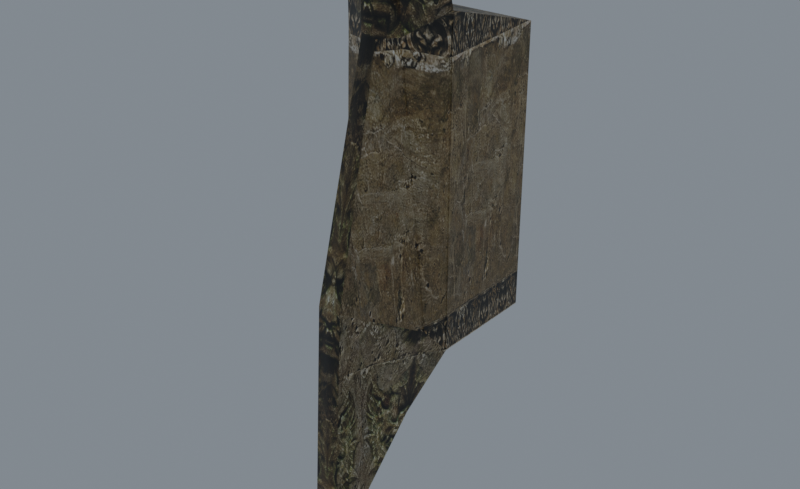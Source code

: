 # Source: reimported.blend  (saved by Blender 5.2.45; exported with 4.5.12 LTS)
import bpy
from mathutils import Matrix  # noqa: F401  (used for matrix-valued properties, if any)

bpy.ops.wm.read_factory_settings(use_empty=True)
scene = bpy.context.scene
scene.name = 'StoneMuWall02'

# ---- collections
col_collection = bpy.data.collections.new('Collection'); scene.collection.children.link(col_collection)

# ---- images (referenced by path relative to the original .blend; pixels are not part of the script)
import os
ASSET_DIR = os.environ.get("B2B_ASSET_DIR", "")  # directory of the original .blend (textures are referenced by path, not embedded)
HERE = os.path.dirname(os.path.abspath(__file__))  # packed textures are extracted next to this script under _unpacked/

def load_image(name, relpath, width, height, colorspace="sRGB"):
    """Load a texture the original file referenced (path relative to the .blend, or extracted next to this script)."""
    p = next((c for c in (os.path.join(HERE, relpath), os.path.join(ASSET_DIR, relpath)) if relpath and os.path.exists(c)), "")
    if p:
        img = bpy.data.images.load(p, check_existing=True)
        img.name = name
    else:  # same state as the original file: an image datablock whose file is absent (Cycles renders it pink)
        img = bpy.data.images.new(name, width, height)
        img.source = "FILE"
        img.filepath = "//" + (relpath or name)
    img.colorspace_settings.name = colorspace
    return img
img_c_wall06_jpg = load_image('c_wall06.jpg', '_unpacked/c_wall06.1817c3eb.jpg', 512, 512, 'sRGB')
img_c_wall05_jpg = load_image('c_wall05.jpg', '_unpacked/c_wall05.41c93b14.jpg', 512, 512, 'sRGB')
img_c_wall04_jpg = load_image('c_wall04.jpg', '_unpacked/c_wall04.f6a29add.jpg', 512, 512, 'sRGB')

# ---- materials (node trees are filled in below, after node groups)
mat_c_wall06_jpg = bpy.data.materials.new('c_wall06.jpg')
mat_c_wall06_jpg.diffuse_color = (0.8644, 0.4908, 0.6593, 1.0)
mat_c_wall05_jpg = bpy.data.materials.new('c_wall05.jpg')
mat_c_wall05_jpg.diffuse_color = (0.7176, 0.546, 0.8214, 1.0)
mat_c_wall04_jpg = bpy.data.materials.new('c_wall04.jpg')
mat_c_wall04_jpg.diffuse_color = (0.9765, 0.7496, 0.7092, 1.0)

# ---- material node trees
mat_c_wall06_jpg.use_nodes = True; mat_c_wall06_jpg.node_tree.nodes.clear()
_N = mat_c_wall06_jpg.node_tree.nodes; _L = mat_c_wall06_jpg.node_tree.links
n0 = _N.new('ShaderNodeBsdfPrincipled'); n0.name = 'Principled BSDF'; n0.location = (-200, 100)
n0.inputs[10].default_value = 0.005
n1 = _N.new('ShaderNodeOutputMaterial'); n1.name = 'Material Output'; n1.location = (200, 100)
n2 = _N.new('ShaderNodeTexImage'); n2.name = 'Image Texture'; n2.location = (-600, 100)
n2.image = img_c_wall06_jpg
_L.new(n0.outputs[0], n1.inputs[0])
_L.new(n2.outputs[0], n0.inputs[0])
n1.is_active_output = True
mat_c_wall05_jpg.use_nodes = True; mat_c_wall05_jpg.node_tree.nodes.clear()
_N = mat_c_wall05_jpg.node_tree.nodes; _L = mat_c_wall05_jpg.node_tree.links
n0 = _N.new('ShaderNodeBsdfPrincipled'); n0.name = 'Principled BSDF'; n0.location = (-200, 100)
n0.inputs[10].default_value = 0.005
n1 = _N.new('ShaderNodeOutputMaterial'); n1.name = 'Material Output'; n1.location = (200, 100)
n2 = _N.new('ShaderNodeTexImage'); n2.name = 'Image Texture'; n2.location = (-600, 100)
n2.image = img_c_wall05_jpg
_L.new(n0.outputs[0], n1.inputs[0])
_L.new(n2.outputs[0], n0.inputs[0])
n1.is_active_output = True
mat_c_wall04_jpg.use_nodes = True; mat_c_wall04_jpg.node_tree.nodes.clear()
_N = mat_c_wall04_jpg.node_tree.nodes; _L = mat_c_wall04_jpg.node_tree.links
n0 = _N.new('ShaderNodeBsdfPrincipled'); n0.name = 'Principled BSDF'; n0.location = (-200, 100)
n0.inputs[10].default_value = 0.005
n1 = _N.new('ShaderNodeOutputMaterial'); n1.name = 'Material Output'; n1.location = (200, 100)
n2 = _N.new('ShaderNodeTexImage'); n2.name = 'Image Texture'; n2.location = (-600, 100)
n2.image = img_c_wall04_jpg
_L.new(n0.outputs[0], n1.inputs[0])
_L.new(n2.outputs[0], n0.inputs[0])
n1.is_active_output = True

# ---- world
world_world = bpy.data.worlds.new('World'); scene.world = world_world
world_world.use_nodes = True; world_world.node_tree.nodes.clear()
_N = world_world.node_tree.nodes; _L = world_world.node_tree.links
n0 = _N.new('ShaderNodeOutputWorld'); n0.name = 'World Output'; n0.location = (200, 100)
n1 = _N.new('ShaderNodeBackground'); n1.name = 'Background'; n1.location = (-200, 100)
n1.inputs[0].default_value = (0.32, 0.36, 0.4, 1.0)
n1.inputs[1].default_value = 0.7
_L.new(n1.outputs[0], n0.inputs[0])
n0.is_active_output = True
world_world.color = (0.05088, 0.05088, 0.05088)
world_world.sun_shadow_jitter_overblur = 0.0

# ---- meshes
me_stonemuwall02 = bpy.data.meshes.new('StoneMuWall02')
me_stonemuwall02.from_pydata([(-50.01, -50.08, 281.3), (49.99, -50.08, 281.3), (49.99, 49.92, 252.5), (-50.01, 49.92, 252.5), (49.99, 49.92, 0.0), (-50.01, 49.92, 0.0), (28.74, -74.08, -57.7), (41.67, -68.68, 22.63), (10.92, -133.4, 56.16), (10.92, -147.4, -174.2), (49.99, -50.08, 0.0), (-41.7, -68.68, 22.63), (-50.01, -50.08, 0.0), (-28.76, -74.08, -57.7), (-10.95, -133.4, 56.16), (-10.95, -147.4, -174.2), (6.775, -84.05, 259.9), (-6.805, -84.05, 259.9), (22.4, -31.33, 333.6), (-20.12, -31.33, 333.6), (-11.01, -65.9, 299.7), (13.28, -65.9, 299.7), (-3.482, -87.33, 334.1), (5.755, -87.33, 334.1), (-17.87, -68.68, 259.9), (17.84, -68.68, 259.9), (-49.37, -49.79, 2.359), (-49.37, -49.79, 278.9), (-41.19, -68.08, 24.61), (-17.77, -68.08, 257.9), (-40.71, -68.75, 25.0), (-17.34, -68.75, 257.7), (-10.55, -132.2, 57.87), (-6.483, -83.82, 257.7), (49.34, -49.79, 2.359), (41.17, -68.08, 24.61), (49.34, -49.79, 278.9), (17.74, -68.08, 257.9), (40.68, -68.75, 25.0), (10.52, -132.2, 57.87), (17.31, -68.75, 257.7), (6.454, -83.82, 257.7)], [], [(0, 1, 2), (2, 3, 0), (4, 5, 3), (3, 2, 4), (6, 7, 8), (8, 9, 6), (10, 7, 6), (11, 12, 13), (14, 11, 13), (14, 13, 15), (14, 8, 16), (16, 17, 14), (8, 14, 15), (15, 9, 8), (18, 19, 20), (20, 21, 18), (21, 20, 22), (22, 23, 21), (13, 6, 9), (9, 15, 13), (1, 0, 19), (19, 18, 1), (17, 16, 23), (23, 22, 17), (0, 24, 20), (20, 19, 0), (24, 17, 22), (22, 20, 24), (16, 25, 21), (16, 21, 23), (21, 25, 1), (21, 1, 18), (10, 4, 2), (2, 1, 10), (5, 12, 0), (0, 3, 5), (0, 12, 26), (26, 27, 0), (12, 11, 28), (28, 26, 12), (11, 24, 29), (29, 28, 11), (24, 0, 27), (27, 29, 24), (27, 26, 28), (28, 29, 27), (24, 11, 30), (30, 31, 24), (11, 14, 32), (32, 30, 11), (14, 17, 33), (33, 32, 14), (17, 24, 31), (31, 33, 17), (31, 30, 32), (32, 33, 31), (7, 10, 34), (34, 35, 7), (10, 1, 36), (36, 34, 10), (1, 25, 37), (37, 36, 1), (25, 7, 35), (35, 37, 25), (35, 34, 36), (36, 37, 35), (8, 7, 38), (38, 39, 8), (7, 25, 40), (40, 38, 7), (25, 16, 41), (41, 40, 25), (16, 8, 39), (39, 41, 16), (39, 38, 40), (40, 41, 39)])
me_stonemuwall02.polygons.foreach_set('use_smooth', [True] * 76)
me_stonemuwall02.polygons.foreach_set('material_index', [0, 0, 0, 0, 0, 0, 0, 0, 0, 0, 1, 1, 1, 1, 1, 1, 1, 1, 1, 1, 1, 1, 1, 1, 1, 1, 1, 1, 1, 1, 1, 1, 2, 2, 2, 2, 2, 2, 2, 2, 2, 2, 2, 2, 2, 2, 2, 2, 2, 2, 2, 2, 2, 2, 2, 2, 2, 2, 2, 2, 2, 2, 2, 2, 2, 2, 2, 2, 2, 2, 2, 2, 2, 2, 2, 2])
_k = set([(0, 1), (0, 3), (0, 12), (0, 19), (0, 24), (0, 27), (1, 2), (1, 10), (1, 18), (1, 25), (1, 36), (2, 3), (2, 4), (3, 5), (6, 8), (6, 9), (7, 8), (7, 10), (7, 25), (7, 35), (7, 38), (8, 14), (8, 16), (8, 39), (9, 15), (10, 34), (11, 12), (11, 14), (11, 24), (11, 28), (11, 30), (12, 26), (13, 14), (13, 15), (14, 17), (14, 32), (16, 25), (16, 41), (17, 24), (17, 33), (18, 19), (18, 21), (19, 20), (20, 21), (20, 24), (21, 25), (24, 29), (24, 31), (25, 37), (25, 40), (26, 27), (26, 28), (27, 28), (27, 29), (28, 29), (30, 31), (30, 32), (31, 32), (31, 33), (32, 33), (34, 35), (34, 36), (35, 36), (35, 37), (36, 37), (38, 39), (38, 40), (39, 40), (39, 41), (40, 41)])
me_stonemuwall02.attributes.new('sharp_edge', 'BOOLEAN', 'EDGE').data.foreach_set('value', [ (min(e.vertices), max(e.vertices)) in _k for e in me_stonemuwall02.edges])
_uv = me_stonemuwall02.uv_layers.new(name='Float2')
_uv.uv.foreach_set('vector', [0.0005, 1.42, 0.9995, 1.42, 0.9995, 1.015, 0.9995, 1.015, 0.0005, 1.015, 0.0005, 1.42, 0.9995, -0.0086, 0.0005, -0.0086, 0.0005, 1.015, 0.0005, 1.015, 0.9995, 1.015, 0.9995, -0.0086, -0.5039, -0.2846, -0.4425, 0.1074, -1.18, 0.2709, -1.18, 0.2709, -1.339, -0.8529, -0.5039, -0.2846, -0.2305, -0.0031, -0.4425, 0.1074, -0.5039, -0.2846, -0.4425, 0.1074, -0.2305, -0.0031, -0.5039, -0.2846, -1.18, 0.2709, -0.4425, 0.1074, -0.5039, -0.2846, -1.18, 0.2709, -0.5039, -0.2846, -1.339, -0.8529, 0.3908, 0.5002, 0.6092, 0.5002, 0.5678, 1.29, 0.5678, 1.29, 0.4322, 1.29, 0.3908, 0.5002, 0.6092, 0.5002, 0.3908, 0.5002, 0.3908, -0.6659, 0.3908, -0.6659, 0.6092, -0.6659, 0.6092, 0.5002, 0.7239, 1.664, 0.2991, 1.664, 0.3901, 1.492, 0.3901, 1.492, 0.6329, 1.492, 0.7239, 1.664, 0.6329, 1.492, 0.3901, 1.492, 0.4654, 1.666, 0.4654, 1.666, 0.5576, 1.666, 0.6329, 1.492, 0.2128, -0.0762, 0.7872, -0.0762, 0.6092, -0.6659, 0.6092, -0.6659, 0.3908, -0.6659, 0.2128, -0.0762, 0.9995, 1.399, 0.0005, 1.399, 0.2991, 1.664, 0.2991, 1.664, 0.7239, 1.664, 0.9995, 1.399, 0.4322, 1.29, 0.5678, 1.29, 0.5576, 1.666, 0.5576, 1.666, 0.4654, 1.666, 0.4322, 1.29, 0.0005, 1.399, 0.3216, 1.29, 0.3901, 1.492, 0.3901, 1.492, 0.2991, 1.664, 0.0005, 1.399, 0.3216, 1.29, 0.4322, 1.29, 0.4654, 1.666, 0.4654, 1.666, 0.3901, 1.492, 0.3216, 1.29, 0.5678, 1.29, 0.6784, 1.29, 0.6329, 1.492, 0.5678, 1.29, 0.6329, 1.492, 0.5576, 1.666, 0.6329, 1.492, 0.6784, 1.29, 0.9995, 1.399, 0.6329, 1.492, 0.9995, 1.399, 0.7239, 1.664, -0.2305, -0.0031, 0.9084, -0.0031, 0.9084, 0.9961, 0.9084, 0.9961, -0.2305, 1.137, -0.2305, -0.0031, 0.9084, -0.0031, -0.2305, -0.0031, -0.2305, 1.137, -0.2305, 1.137, 0.9084, 0.9961, 0.9084, -0.0031, -0.2305, 1.137, -0.2305, -0.0031, -0.2323, 0.006529, -0.2323, 0.006529, -0.2323, 1.127, -0.2305, 1.137, -0.2305, -0.0031, -0.4425, 0.1074, -0.4407, 0.1152, -0.4407, 0.1152, -0.2323, 0.006529, -0.2305, -0.0031, -0.4425, 0.1074, -0.4425, 1.032, -0.4407, 1.025, -0.4407, 1.025, -0.4407, 0.1152, -0.4425, 0.1074, -0.4425, 1.032, -0.2305, 1.137, -0.2323, 1.127, -0.2323, 1.127, -0.4407, 1.025, -0.4425, 1.032, -0.2323, 1.127, -0.2323, 0.006529, -0.4407, 0.1152, -0.4407, 0.1152, -0.4407, 1.025, -0.2323, 1.127, -0.4425, 1.032, -0.4425, 0.1074, -0.4469, 0.1171, -0.4469, 0.1171, -0.4469, 1.024, -0.4425, 1.032, -0.4425, 0.1074, -1.18, 0.2709, -1.17, 0.2774, -1.17, 0.2774, -0.4469, 0.1171, -0.4425, 0.1074, -1.18, 0.2709, -0.6175, 1.032, -0.6185, 1.024, -0.6185, 1.024, -1.17, 0.2774, -1.18, 0.2709, -0.6175, 1.032, -0.4425, 1.032, -0.4469, 1.024, -0.4469, 1.024, -0.6185, 1.024, -0.6175, 1.032, -0.4469, 1.024, -0.4469, 0.1171, -1.17, 0.2774, -1.17, 0.2774, -0.6185, 1.024, -0.4469, 1.024, -0.4425, 0.1074, -0.2305, -0.0031, -0.2323, 0.006529, -0.2323, 0.006529, -0.4407, 0.1152, -0.4425, 0.1074, -0.2305, -0.0031, -0.2305, 1.137, -0.2323, 1.127, -0.2323, 1.127, -0.2323, 0.006529, -0.2305, -0.0031, -0.2305, 1.137, -0.4425, 1.032, -0.4407, 1.025, -0.4407, 1.025, -0.2323, 1.127, -0.2305, 1.137, -0.4425, 1.032, -0.4425, 0.1074, -0.4407, 0.1152, -0.4407, 0.1152, -0.4407, 1.025, -0.4425, 1.032, -0.4407, 0.1152, -0.2323, 0.006529, -0.2323, 1.127, -0.2323, 1.127, -0.4407, 1.025, -0.4407, 0.1152, -1.18, 0.2709, -0.4425, 0.1074, -0.4469, 0.1171, -0.4469, 0.1171, -1.17, 0.2774, -1.18, 0.2709, -0.4425, 0.1074, -0.4425, 1.032, -0.4469, 1.024, -0.4469, 1.024, -0.4469, 0.1171, -0.4425, 0.1074, -0.4425, 1.032, -0.6175, 1.032, -0.6185, 1.024, -0.6185, 1.024, -0.4469, 1.024, -0.4425, 1.032, -0.6175, 1.032, -1.18, 0.2709, -1.17, 0.2774, -1.17, 0.2774, -0.6185, 1.024, -0.6175, 1.032, -1.17, 0.2774, -0.4469, 0.1171, -0.4469, 1.024, -0.4469, 1.024, -0.6185, 1.024, -1.17, 0.2774])
me_stonemuwall02.materials.append(mat_c_wall06_jpg)
me_stonemuwall02.materials.append(mat_c_wall05_jpg)
me_stonemuwall02.materials.append(mat_c_wall04_jpg)
me_stonemuwall02.update()
me_stonemuwall02.normals_split_custom_set([tuple(v) for v in zip(*[iter([0.0, 0.2771, 0.9609, 0.0, 0.2771, 0.9609, 0.0, 0.2771, 0.9609, 0.0, 0.2771, 0.9609, 0.0, 0.2771, 0.9609, 0.0, 0.2771, 0.9609, 0.0, 1.0, 0.0, 0.0, 1.0, 0.0, 0.0, 1.0, 0.0, 0.0, 1.0, 0.0, 0.0, 1.0, 0.0, 0.0, 1.0, 0.0, 0.916, -0.0709, -0.3948, 0.8876, -0.4588, -0.04052, 0.7287, -0.6767, 0.1051, 0.3929, -0.9179, 0.05566, 0.608, -0.7925, 0.04811, 0.9656, -0.2597, 0.01576, 0.8551, -0.508, -0.1036, 0.8876, -0.4588, -0.04052, 0.916, -0.0709, -0.3948, -0.8876, -0.4588, -0.04052, -0.8551, -0.508, -0.1036, -0.7634, 0.3144, -0.5642, -0.6025, -0.7854, 0.1417, -0.8876, -0.4588, -0.04052, -0.7634, 0.3144, -0.5642, -0.608, -0.7924, 0.0481, -0.9656, -0.2597, 0.01576, -0.3927, -0.918, 0.05574, -0.6026, -0.7854, 0.1417, 0.7287, -0.6767, 0.1052, 0.4935, -0.8587, 0.1383, 0.4935, -0.8587, 0.1383, -0.3627, -0.9292, 0.07062, -0.6026, -0.7854, 0.1417, 0.3929, -0.9179, 0.05566, -0.608, -0.7924, 0.0481, -0.3927, -0.918, 0.05574, -0.3927, -0.918, 0.05574, 0.608, -0.7925, 0.04811, 0.3929, -0.9179, 0.05566, 0.0, -0.7009, 0.7133, 0.0, -0.7009, 0.7133, 0.0, -0.7009, 0.7133, 0.0, -0.7009, 0.7133, 0.0, -0.7009, 0.7133, 0.0, -0.7009, 0.7133, 0.7753, 0.3481, 0.527, -0.6826, 0.544, 0.4879, -0.8315, 0.02271, 0.555, -0.8315, 0.02271, 0.555, 0.5204, -0.819, 0.2419, 0.7753, 0.3481, 0.527, -0.7635, 0.3144, -0.5641, 0.916, -0.07106, -0.3947, 0.0, 0.8463, -0.5327, 0.0, 0.8463, -0.5327, 0.0, 0.8463, -0.5327, -0.7635, 0.3144, -0.5641, 0.0, 0.9414, -0.3372, 0.0, 0.9414, -0.3372, 0.0, 0.9414, -0.3372, 0.0, 0.9414, -0.3372, 0.0, 0.9414, -0.3372, 0.0, 0.9414, -0.3372, -0.3627, -0.9292, 0.07062, 0.4935, -0.8587, 0.1383, 0.5204, -0.819, 0.2419, 0.5204, -0.819, 0.2419, -0.8315, 0.02271, 0.555, -0.3627, -0.9292, 0.07062, -0.6232, -0.7582, 0.192, -0.4522, -0.8871, 0.09218, -0.488, -0.8015, 0.3457, -0.488, -0.8015, 0.3457, -0.5217, -0.6639, 0.5357, -0.6232, -0.7582, 0.192, -0.9028, -0.4153, 0.1112, -0.3627, -0.9292, 0.07062, -0.8315, 0.02271, 0.555, -0.8315, 0.02271, 0.555, -0.6826, 0.544, 0.4879, -0.9028, -0.4153, 0.1112, 0.4935, -0.8587, 0.1383, 0.8458, -0.5179, 0.1278, 0.7753, 0.3481, 0.527, 0.4935, -0.8587, 0.1383, 0.7753, 0.3481, 0.527, 0.5204, -0.819, 0.2419, 0.5075, -0.7971, 0.3272, 0.4587, -0.8849, 0.08041, 0.6315, -0.7538, 0.1817, 0.5075, -0.7971, 0.3272, 0.6315, -0.7538, 0.1817, 0.5444, -0.6565, 0.5221, 1.0, -1.667e-08, 0.0, 1.0, 0.0, 0.0, 1.0, -5.529e-08, 0.0, 1.0, -5.529e-08, 0.0, 1.0, -6.943e-08, 0.0, 1.0, -1.667e-08, 0.0, -1.0, 0.0, 0.0, -1.0, 0.0, 0.0, -1.0, 0.0, 0.0, -1.0, 0.0, 0.0, -1.0, 0.0, 0.0, -1.0, 0.0, 0.0, 0.4025, -0.9154, 0.0, 0.4025, -0.9154, 0.0, 0.4025, -0.9154, 0.0, 0.4025, -0.9154, 0.0, 0.4025, -0.9154, 0.0, 0.4025, -0.9154, 0.0, -0.9571, -0.09421, 0.274, -0.9571, -0.09421, 0.274, -0.9571, -0.09421, 0.274, -0.9571, -0.09421, 0.274, -0.9571, -0.09421, 0.274, -0.9571, -0.09421, 0.274, -0.8851, 0.4568, 0.0889, -0.8851, 0.4568, 0.0889, -0.8851, 0.4568, 0.0889, -0.8851, 0.4568, 0.0889, -0.8851, 0.4568, 0.0889, -0.8851, 0.4568, 0.0889, -0.6059, -0.7537, -0.2548, -0.6059, -0.7536, -0.2548, -0.6059, -0.7536, -0.2548, -0.6059, -0.7536, -0.2548, -0.6059, -0.7537, -0.2548, -0.6059, -0.7537, -0.2548, -0.913, -0.4079, 0.0, -0.913, -0.4079, 0.0, -0.913, -0.4079, 0.0, -0.4764, -0.8779, 0.04785, -0.4764, -0.8779, 0.04785, -0.4764, -0.8779, 0.04785, -0.0915, -0.9958, 0.009192, -0.0915, -0.9958, 0.00919, -0.0915, -0.9958, 0.00919, -0.0915, -0.9958, 0.00919, -0.0915, -0.9958, 0.009192, -0.0915, -0.9958, 0.009192, -0.8985, -0.2349, 0.3707, -0.8985, -0.2349, 0.3707, -0.8985, -0.2349, 0.3707, -0.8985, -0.2349, 0.3707, -0.8985, -0.2349, 0.3707, -0.8985, -0.2349, 0.3707, -0.8975, 0.4324, -0.08654, -0.8975, 0.4324, -0.08654, -0.8975, 0.4324, -0.08654, -0.8975, 0.4324, -0.08654, -0.8975, 0.4324, -0.08654, -0.8975, 0.4324, -0.08654, -0.7988, -0.5753, -0.1757, -0.7988, -0.5753, -0.1757, -0.7988, -0.5753, -0.1757, -0.7988, -0.5753, -0.1757, -0.7988, -0.5753, -0.1757, -0.7988, -0.5753, -0.1757, -0.9171, -0.388, 0.09211, -0.9171, -0.388, 0.09211, -0.9171, -0.388, 0.09211, -0.8015, -0.5772, 0.1562, -0.8015, -0.5772, 0.1562, -0.8015, -0.5772, 0.1562, 0.9571, -0.09421, 0.274, 0.9571, -0.09421, 0.274, 0.9571, -0.09421, 0.274, 0.9571, -0.09421, 0.274, 0.9571, -0.09421, 0.274, 0.9571, -0.09421, 0.274, -0.4025, -0.9154, 0.0, -0.4025, -0.9154, 0.0, -0.4025, -0.9154, 0.0, -0.4025, -0.9154, 0.0, -0.4025, -0.9154, 0.0, -0.4025, -0.9154, 0.0, 0.6059, -0.7537, -0.2548, 0.6059, -0.7537, -0.2548, 0.6059, -0.7537, -0.2548, 0.6059, -0.7537, -0.2548, 0.6059, -0.7537, -0.2548, 0.6059, -0.7537, -0.2548, 0.8851, 0.4568, 0.0889, 0.8851, 0.4568, 0.0889, 0.8851, 0.4568, 0.0889, 0.8851, 0.4568, 0.0889, 0.8851, 0.4568, 0.0889, 0.8851, 0.4568, 0.0889, 0.913, -0.4079, 0.0, 0.913, -0.4079, 0.0, 0.913, -0.4079, 0.0, 0.4764, -0.8779, 0.04785, 0.4764, -0.8779, 0.04785, 0.4764, -0.8779, 0.04785, 0.8985, -0.2349, 0.3707, 0.8985, -0.2349, 0.3707, 0.8985, -0.2349, 0.3707, 0.8985, -0.2349, 0.3707, 0.8985, -0.2349, 0.3707, 0.8985, -0.2349, 0.3707, 0.0915, -0.9958, 0.00919, 0.0915, -0.9958, 0.009191, 0.0915, -0.9958, 0.009191, 0.0915, -0.9958, 0.009191, 0.0915, -0.9958, 0.00919, 0.0915, -0.9958, 0.00919, 0.7988, -0.5753, -0.1757, 0.7988, -0.5753, -0.1757, 0.7988, -0.5753, -0.1757, 0.7988, -0.5753, -0.1757, 0.7988, -0.5753, -0.1757, 0.7988, -0.5753, -0.1757, 0.8975, 0.4324, -0.08654, 0.8975, 0.4324, -0.08654, 0.8975, 0.4324, -0.08654, 0.8975, 0.4324, -0.08654, 0.8975, 0.4324, -0.08654, 0.8975, 0.4324, -0.08654, 0.917, -0.388, 0.09211, 0.917, -0.388, 0.09211, 0.917, -0.388, 0.09211, 0.8015, -0.5772, 0.1562, 0.8015, -0.5772, 0.1562, 0.8015, -0.5772, 0.1562])] * 3)])
arm_stonemuwall02_skeleton = bpy.data.armatures.new('StoneMuWall02_skeleton')  # bones are not reproduced

# ---- objects
ob_stonemuwall02_skeleton = bpy.data.objects.new('StoneMuWall02_skeleton', arm_stonemuwall02_skeleton)
ob_stonemuwall02 = bpy.data.objects.new('StoneMuWall02', me_stonemuwall02)

# ---- transforms, parenting, visibility, modifiers, constraints
ob_stonemuwall02_skeleton.location = (0.0, 0.0, 0.0)
ob_stonemuwall02_skeleton.show_in_front = True
ob_stonemuwall02.parent = ob_stonemuwall02_skeleton
ob_stonemuwall02.location = (0.0, 0.0, 0.0)
_vg = ob_stonemuwall02.vertex_groups.new(name='Box01')
_vg.add([0, 1, 2, 3, 4, 5, 6, 7, 8, 9, 10, 11, 12, 13, 14, 15, 16, 17, 18, 19, 20, 21, 22, 23, 24, 25, 26, 27, 28, 29, 30, 31, 32, 33, 34, 35, 36, 37, 38, 39, 40, 41], 1.0, 'REPLACE')
_m = ob_stonemuwall02.modifiers.new('Armature', 'ARMATURE')
_m.object = ob_stonemuwall02_skeleton

# ---- collection membership
scene.collection.objects.link(ob_stonemuwall02_skeleton)
scene.collection.objects.link(ob_stonemuwall02)

# ---- scene / render settings (as saved in the file)
scene.frame_start = 0; scene.frame_end = 0; scene.frame_set(0)
scene.render.engine = 'CYCLES'
scene.render.resolution_x = 900
scene.render.resolution_y = 550
scene.render.film_transparent = True
scene.render.bake_bias = 0.0
scene.render.bake_samples = 0
scene.render.compositor_device = 'GPU'
scene.cycles.samples = 24
scene.eevee.use_volume_custom_range = False
scene.eevee.fast_gi_thickness_near = 0.1
scene.eevee.fast_gi_thickness_far = 0.0
scene.eevee.ray_tracing_options.screen_trace_thickness = 0.1
scene.view_settings.view_transform = 'Standard'
bpy.context.view_layer.update()

# ---- added for rendering (the .blend has no active camera): camera
cam_auto = bpy.data.cameras.new('AutoCamera')
cam_auto.lens = 50.0
cam_auto.sensor_width = 36.0
cam_auto.clip_end = 9000.83
ob_auto_camera = bpy.data.objects.new('AutoCamera', cam_auto)
scene.collection.objects.link(ob_auto_camera)
ob_auto_camera.location = (512.855, -664.179, 490.256)
ob_auto_camera.rotation_euler = (1.09748, -7.21219e-08, 0.694738)
scene.camera = ob_auto_camera
bpy.context.view_layer.update()
